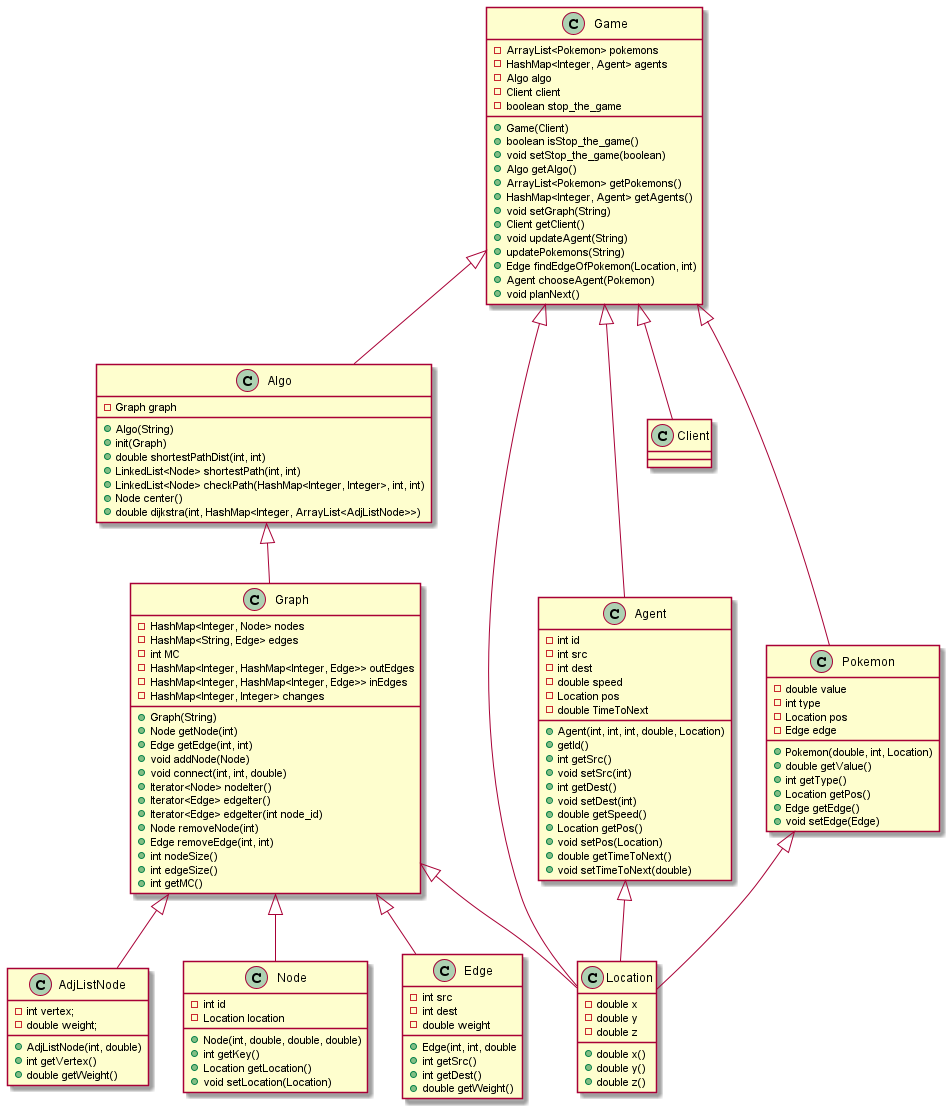

The diagram above was rendered by PlantUML. Its source (embedded in the PNG):
@startuml
'https://plantuml.com/class-diagram


class Algo
class AdjListNode
class Graph
class Location
class Node
class Edge
class Agent
class Client
class Pokemon
class Game


Algo <|-- Graph
Graph <|-- Edge
Graph <|-- Node
Graph <|-- AdjListNode
Graph <|-- Location
Game <|-- Pokemon
Game <|-- Agent
Game <|-- Client
Game <|-- Algo
Game <|-- Location
Pokemon <|-- Location
Agent <|-- Location


class AdjListNode
{
    -int vertex;
    -double weight;
    +AdjListNode(int, double)
    +int getVertex()
    +double getWeight()
}

class Graph
{
    -HashMap<Integer, Node> nodes
    -HashMap<String, Edge> edges
    -int MC
    -HashMap<Integer, HashMap<Integer, Edge>> outEdges
    -HashMap<Integer, HashMap<Integer, Edge>> inEdges
    -HashMap<Integer, Integer> changes
    +Graph(String)
    +Node getNode(int)
    +Edge getEdge(int, int)
    +void addNode(Node)
    +void connect(int, int, double)
    +Iterator<Node> nodeIter()
    +Iterator<Edge> edgeIter()
    +Iterator<Edge> edgeIter(int node_id)
    +Node removeNode(int)
    +Edge removeEdge(int, int)
    +int nodeSize()
    +int edgeSize()
    +int getMC()
}

class Algo
{
    -Graph graph
    +Algo(String)
    +init(Graph)
    +double shortestPathDist(int, int)
    +LinkedList<Node> shortestPath(int, int)
    +LinkedList<Node> checkPath(HashMap<Integer, Integer>, int, int)
    +Node center()
    +double dijkstra(int, HashMap<Integer, ArrayList<AdjListNode>>)
}

class Edge
{
    -int src
    -int dest
    -double weight
    +Edge(int, int, double
    +int getSrc()
    +int getDest()
    +double getWeight()
}

class Node
{
    -int id
    -Location location
    +Node(int, double, double, double)
    +int getKey()
    +Location getLocation()
    +void setLocation(Location)
}

class Location
{
    -double x
    -double y
    -double z
    +double x()
    +double y()
    +double z()
}

class Agent
{
    -int id
    -int src
    -int dest
    -double speed
    -Location pos
    -double TimeToNext
    +Agent(int, int, int, double, Location)
    +getId()
    +int getSrc()
    +void setSrc(int)
    +int getDest()
    +void setDest(int)
    +double getSpeed()
    +Location getPos()
    +void setPos(Location)
    +double getTimeToNext()
    +void setTimeToNext(double)
}


class Pokemon
{
    -double value
    -int type
    -Location pos
    -Edge edge
    +Pokemon(double, int, Location)
    +double getValue()
    +int getType()
    +Location getPos()
    +Edge getEdge()
    +void setEdge(Edge)
}

class Game
{
    -ArrayList<Pokemon> pokemons
    -HashMap<Integer, Agent> agents
    -Algo algo
    -Client client
    -boolean stop_the_game
    +Game(Client)
    +boolean isStop_the_game()
    +void setStop_the_game(boolean)
    +Algo getAlgo()
    +ArrayList<Pokemon> getPokemons()
    +HashMap<Integer, Agent> getAgents()
    +void setGraph(String)
    +Client getClient()
    +void updateAgent(String)
    +updatePokemons(String)
    +Edge findEdgeOfPokemon(Location, int)
    +Agent chooseAgent(Pokemon)
    +void planNext()
}

@enduml